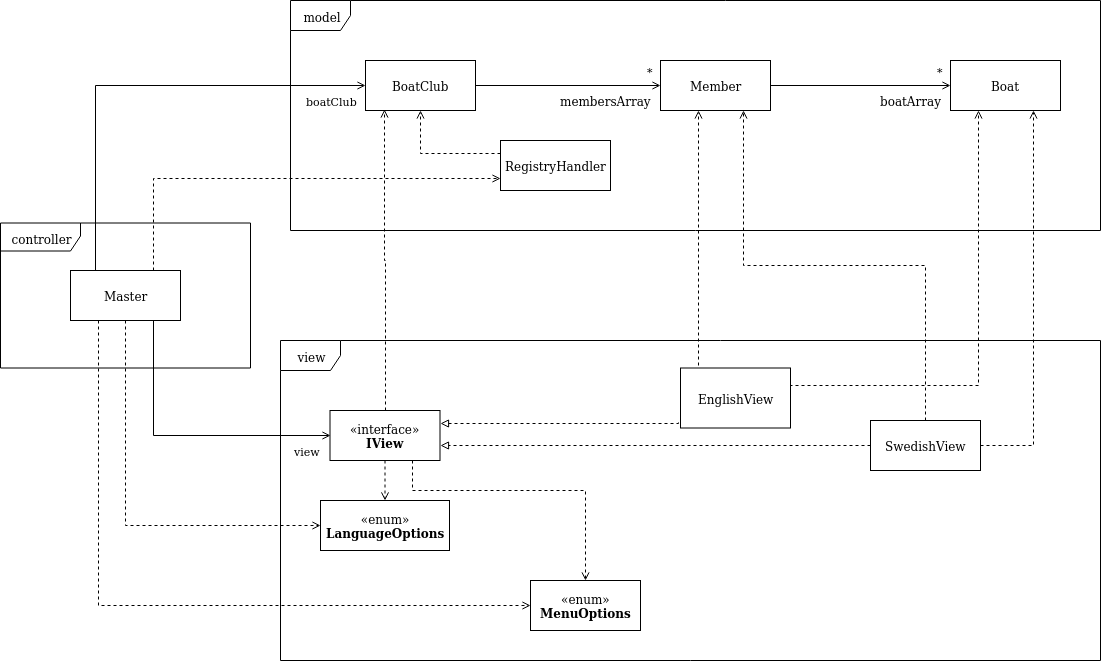

The diagram above was exported from draw.io. Its source (the exported page's mxGraphModel, read from the mxfile embedded in the PNG):
<mxGraphModel dx="1378" dy="817" grid="1" gridSize="10" guides="1" tooltips="1" connect="1" arrows="1" fold="1" page="1" pageScale="1" pageWidth="1400" pageHeight="850" math="0" shadow="0">
  <root>
    <mxCell id="0" />
    <mxCell id="1" parent="0" />
    <mxCell id="k-fUBo80h4u3YtDWrFUE-37" value="view" style="shape=umlFrame;whiteSpace=wrap;html=1;" vertex="1" parent="1">
      <mxGeometry x="560" y="460" width="820" height="320" as="geometry" />
    </mxCell>
    <mxCell id="k-fUBo80h4u3YtDWrFUE-11" value="model" style="shape=umlFrame;whiteSpace=wrap;html=1;" vertex="1" parent="1">
      <mxGeometry x="570" y="120" width="810" height="230" as="geometry" />
    </mxCell>
    <mxCell id="k-fUBo80h4u3YtDWrFUE-3" value="*" style="edgeStyle=orthogonalEdgeStyle;rounded=0;orthogonalLoop=1;jettySize=auto;html=1;endArrow=open;endFill=0;" edge="1" parent="1" source="k-fUBo80h4u3YtDWrFUE-1" target="k-fUBo80h4u3YtDWrFUE-2">
      <mxGeometry x="0.8919" y="15" relative="1" as="geometry">
        <mxPoint as="offset" />
      </mxGeometry>
    </mxCell>
    <mxCell id="k-fUBo80h4u3YtDWrFUE-1" value="BoatClub" style="html=1;" vertex="1" parent="1">
      <mxGeometry x="645" y="180" width="110" height="50" as="geometry" />
    </mxCell>
    <mxCell id="k-fUBo80h4u3YtDWrFUE-7" value="*" style="edgeStyle=orthogonalEdgeStyle;rounded=0;orthogonalLoop=1;jettySize=auto;html=1;endArrow=open;endFill=0;" edge="1" parent="1" source="k-fUBo80h4u3YtDWrFUE-2" target="k-fUBo80h4u3YtDWrFUE-6">
      <mxGeometry x="0.8889" y="15" relative="1" as="geometry">
        <mxPoint as="offset" />
      </mxGeometry>
    </mxCell>
    <mxCell id="k-fUBo80h4u3YtDWrFUE-2" value="Member" style="html=1;" vertex="1" parent="1">
      <mxGeometry x="940" y="180" width="110" height="50" as="geometry" />
    </mxCell>
    <mxCell id="k-fUBo80h4u3YtDWrFUE-6" value="Boat" style="html=1;" vertex="1" parent="1">
      <mxGeometry x="1230" y="180" width="110" height="50" as="geometry" />
    </mxCell>
    <mxCell id="k-fUBo80h4u3YtDWrFUE-4" value="membersArray" style="text;html=1;align=center;verticalAlign=middle;resizable=0;points=[];autosize=1;" vertex="1" parent="1">
      <mxGeometry x="830" y="210" width="110" height="20" as="geometry" />
    </mxCell>
    <mxCell id="k-fUBo80h4u3YtDWrFUE-8" value="boatArray" style="text;html=1;align=center;verticalAlign=middle;resizable=0;points=[];autosize=1;" vertex="1" parent="1">
      <mxGeometry x="1150" y="210" width="80" height="20" as="geometry" />
    </mxCell>
    <mxCell id="k-fUBo80h4u3YtDWrFUE-10" style="edgeStyle=orthogonalEdgeStyle;rounded=0;orthogonalLoop=1;jettySize=auto;html=1;entryX=0.5;entryY=1;entryDx=0;entryDy=0;endArrow=open;endFill=0;dashed=1;exitX=0;exitY=0.25;exitDx=0;exitDy=0;" edge="1" parent="1" source="k-fUBo80h4u3YtDWrFUE-9" target="k-fUBo80h4u3YtDWrFUE-1">
      <mxGeometry relative="1" as="geometry" />
    </mxCell>
    <mxCell id="k-fUBo80h4u3YtDWrFUE-9" value="RegistryHandler" style="html=1;" vertex="1" parent="1">
      <mxGeometry x="780" y="260" width="110" height="50" as="geometry" />
    </mxCell>
    <mxCell id="k-fUBo80h4u3YtDWrFUE-13" value="boatClub" style="edgeStyle=orthogonalEdgeStyle;rounded=0;orthogonalLoop=1;jettySize=auto;html=1;entryX=0;entryY=0.5;entryDx=0;entryDy=0;endArrow=open;endFill=0;" edge="1" parent="1" source="k-fUBo80h4u3YtDWrFUE-12" target="k-fUBo80h4u3YtDWrFUE-1">
      <mxGeometry x="0.8495" y="-15" relative="1" as="geometry">
        <Array as="points">
          <mxPoint x="375" y="205" />
        </Array>
        <mxPoint as="offset" />
      </mxGeometry>
    </mxCell>
    <mxCell id="k-fUBo80h4u3YtDWrFUE-14" style="edgeStyle=orthogonalEdgeStyle;rounded=0;orthogonalLoop=1;jettySize=auto;html=1;exitX=0.75;exitY=0;exitDx=0;exitDy=0;entryX=0;entryY=0.75;entryDx=0;entryDy=0;endArrow=open;endFill=0;dashed=1;" edge="1" parent="1" source="k-fUBo80h4u3YtDWrFUE-12" target="k-fUBo80h4u3YtDWrFUE-9">
      <mxGeometry relative="1" as="geometry" />
    </mxCell>
    <mxCell id="k-fUBo80h4u3YtDWrFUE-17" value="view" style="edgeStyle=orthogonalEdgeStyle;rounded=0;orthogonalLoop=1;jettySize=auto;html=1;entryX=0;entryY=0.5;entryDx=0;entryDy=0;endArrow=open;endFill=0;exitX=0.75;exitY=1;exitDx=0;exitDy=0;" edge="1" parent="1" source="k-fUBo80h4u3YtDWrFUE-12" target="k-fUBo80h4u3YtDWrFUE-16">
      <mxGeometry x="0.8396" y="-15" relative="1" as="geometry">
        <mxPoint as="offset" />
      </mxGeometry>
    </mxCell>
    <mxCell id="k-fUBo80h4u3YtDWrFUE-22" style="edgeStyle=orthogonalEdgeStyle;rounded=0;orthogonalLoop=1;jettySize=auto;html=1;entryX=0;entryY=0.5;entryDx=0;entryDy=0;endArrow=open;endFill=0;dashed=1;exitX=0.25;exitY=1;exitDx=0;exitDy=0;" edge="1" parent="1" source="k-fUBo80h4u3YtDWrFUE-12" target="k-fUBo80h4u3YtDWrFUE-21">
      <mxGeometry relative="1" as="geometry" />
    </mxCell>
    <mxCell id="k-fUBo80h4u3YtDWrFUE-24" style="edgeStyle=orthogonalEdgeStyle;rounded=0;orthogonalLoop=1;jettySize=auto;html=1;exitX=0.5;exitY=1;exitDx=0;exitDy=0;entryX=0;entryY=0.5;entryDx=0;entryDy=0;dashed=1;endArrow=open;endFill=0;" edge="1" parent="1" source="k-fUBo80h4u3YtDWrFUE-12" target="k-fUBo80h4u3YtDWrFUE-20">
      <mxGeometry relative="1" as="geometry">
        <Array as="points">
          <mxPoint x="405" y="645" />
        </Array>
      </mxGeometry>
    </mxCell>
    <mxCell id="k-fUBo80h4u3YtDWrFUE-12" value="Master" style="html=1;" vertex="1" parent="1">
      <mxGeometry x="350" y="390" width="110" height="50" as="geometry" />
    </mxCell>
    <mxCell id="k-fUBo80h4u3YtDWrFUE-34" style="edgeStyle=orthogonalEdgeStyle;rounded=0;orthogonalLoop=1;jettySize=auto;html=1;entryX=0.173;entryY=0.98;entryDx=0;entryDy=0;entryPerimeter=0;dashed=1;endArrow=open;endFill=0;" edge="1" parent="1" source="k-fUBo80h4u3YtDWrFUE-16" target="k-fUBo80h4u3YtDWrFUE-1">
      <mxGeometry relative="1" as="geometry" />
    </mxCell>
    <mxCell id="k-fUBo80h4u3YtDWrFUE-35" value="" style="edgeStyle=orthogonalEdgeStyle;rounded=0;orthogonalLoop=1;jettySize=auto;html=1;dashed=1;endArrow=open;endFill=0;" edge="1" parent="1" source="k-fUBo80h4u3YtDWrFUE-16" target="k-fUBo80h4u3YtDWrFUE-20">
      <mxGeometry relative="1" as="geometry" />
    </mxCell>
    <mxCell id="k-fUBo80h4u3YtDWrFUE-36" style="edgeStyle=orthogonalEdgeStyle;rounded=0;orthogonalLoop=1;jettySize=auto;html=1;exitX=0.75;exitY=1;exitDx=0;exitDy=0;entryX=0.5;entryY=0;entryDx=0;entryDy=0;dashed=1;endArrow=open;endFill=0;" edge="1" parent="1" source="k-fUBo80h4u3YtDWrFUE-16" target="k-fUBo80h4u3YtDWrFUE-21">
      <mxGeometry relative="1" as="geometry">
        <Array as="points">
          <mxPoint x="692" y="610" />
          <mxPoint x="865" y="610" />
        </Array>
      </mxGeometry>
    </mxCell>
    <mxCell id="k-fUBo80h4u3YtDWrFUE-16" value="«interface»&lt;br&gt;&lt;b&gt;IView&lt;/b&gt;" style="html=1;" vertex="1" parent="1">
      <mxGeometry x="609.5" y="530" width="110" height="50" as="geometry" />
    </mxCell>
    <mxCell id="k-fUBo80h4u3YtDWrFUE-20" value="«enum»&lt;br&gt;&lt;b&gt;LanguageOptions&lt;/b&gt;" style="html=1;" vertex="1" parent="1">
      <mxGeometry x="600" y="620" width="129" height="50" as="geometry" />
    </mxCell>
    <mxCell id="k-fUBo80h4u3YtDWrFUE-21" value="«enum»&lt;br&gt;&lt;b&gt;MenuOptions&lt;/b&gt;" style="html=1;" vertex="1" parent="1">
      <mxGeometry x="810" y="700" width="110" height="50" as="geometry" />
    </mxCell>
    <mxCell id="k-fUBo80h4u3YtDWrFUE-28" style="edgeStyle=orthogonalEdgeStyle;rounded=0;orthogonalLoop=1;jettySize=auto;html=1;entryX=1;entryY=0.25;entryDx=0;entryDy=0;dashed=1;endArrow=block;endFill=0;exitX=-0.018;exitY=0.908;exitDx=0;exitDy=0;exitPerimeter=0;" edge="1" parent="1" source="k-fUBo80h4u3YtDWrFUE-25" target="k-fUBo80h4u3YtDWrFUE-16">
      <mxGeometry relative="1" as="geometry">
        <Array as="points">
          <mxPoint x="958" y="543" />
        </Array>
      </mxGeometry>
    </mxCell>
    <mxCell id="k-fUBo80h4u3YtDWrFUE-30" style="edgeStyle=orthogonalEdgeStyle;rounded=0;orthogonalLoop=1;jettySize=auto;html=1;dashed=1;endArrow=open;endFill=0;exitX=0.164;exitY=-0.04;exitDx=0;exitDy=0;exitPerimeter=0;" edge="1" parent="1" source="k-fUBo80h4u3YtDWrFUE-25">
      <mxGeometry relative="1" as="geometry">
        <mxPoint x="978" y="230" as="targetPoint" />
        <Array as="points">
          <mxPoint x="978" y="230" />
        </Array>
      </mxGeometry>
    </mxCell>
    <mxCell id="k-fUBo80h4u3YtDWrFUE-31" style="edgeStyle=orthogonalEdgeStyle;rounded=0;orthogonalLoop=1;jettySize=auto;html=1;exitX=1;exitY=0.5;exitDx=0;exitDy=0;entryX=0.25;entryY=1;entryDx=0;entryDy=0;dashed=1;endArrow=open;endFill=0;" edge="1" parent="1" source="k-fUBo80h4u3YtDWrFUE-25" target="k-fUBo80h4u3YtDWrFUE-6">
      <mxGeometry relative="1" as="geometry">
        <Array as="points">
          <mxPoint x="1258" y="505" />
        </Array>
      </mxGeometry>
    </mxCell>
    <mxCell id="k-fUBo80h4u3YtDWrFUE-25" value="EnglishView" style="html=1;" vertex="1" parent="1">
      <mxGeometry x="960" y="487.5" width="110" height="60" as="geometry" />
    </mxCell>
    <mxCell id="k-fUBo80h4u3YtDWrFUE-29" style="edgeStyle=orthogonalEdgeStyle;rounded=0;orthogonalLoop=1;jettySize=auto;html=1;exitX=0;exitY=0.5;exitDx=0;exitDy=0;dashed=1;endArrow=block;endFill=0;" edge="1" parent="1" source="k-fUBo80h4u3YtDWrFUE-26">
      <mxGeometry relative="1" as="geometry">
        <mxPoint x="720" y="565" as="targetPoint" />
      </mxGeometry>
    </mxCell>
    <mxCell id="k-fUBo80h4u3YtDWrFUE-32" style="edgeStyle=orthogonalEdgeStyle;rounded=0;orthogonalLoop=1;jettySize=auto;html=1;exitX=0.5;exitY=0;exitDx=0;exitDy=0;entryX=0.75;entryY=1;entryDx=0;entryDy=0;dashed=1;endArrow=open;endFill=0;" edge="1" parent="1" source="k-fUBo80h4u3YtDWrFUE-26" target="k-fUBo80h4u3YtDWrFUE-2">
      <mxGeometry relative="1" as="geometry" />
    </mxCell>
    <mxCell id="k-fUBo80h4u3YtDWrFUE-33" style="edgeStyle=orthogonalEdgeStyle;rounded=0;orthogonalLoop=1;jettySize=auto;html=1;entryX=0.75;entryY=1;entryDx=0;entryDy=0;dashed=1;endArrow=open;endFill=0;" edge="1" parent="1" source="k-fUBo80h4u3YtDWrFUE-26" target="k-fUBo80h4u3YtDWrFUE-6">
      <mxGeometry relative="1" as="geometry">
        <Array as="points">
          <mxPoint x="1313" y="565" />
        </Array>
      </mxGeometry>
    </mxCell>
    <mxCell id="k-fUBo80h4u3YtDWrFUE-26" value="SwedishView" style="html=1;" vertex="1" parent="1">
      <mxGeometry x="1150" y="540" width="110" height="50" as="geometry" />
    </mxCell>
    <mxCell id="k-fUBo80h4u3YtDWrFUE-38" value="controller" style="shape=umlFrame;whiteSpace=wrap;html=1;width=80;height=28;" vertex="1" parent="1">
      <mxGeometry x="280" y="342.5" width="250" height="145" as="geometry" />
    </mxCell>
  </root>
</mxGraphModel>